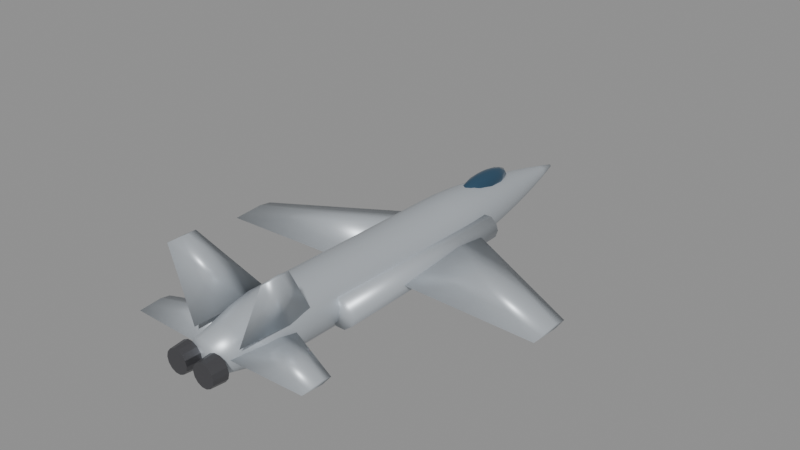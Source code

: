 # Source: f18.blend  (saved by Blender 5.0.119; exported with 4.5.12 LTS)
import bpy
from mathutils import Matrix  # noqa: F401  (used for matrix-valued properties, if any)

bpy.ops.wm.read_factory_settings(use_empty=True)
scene = bpy.context.scene
scene.name = 'Scene'

# ---- materials (node trees are filled in below, after node groups)
mat_body_f18 = bpy.data.materials.new('Body_f18')
mat_body_f18.diffuse_color = (0.52, 0.56, 0.6, 1.0)
mat_canopy = bpy.data.materials.new('Canopy')
mat_canopy.diffuse_color = (0.05, 0.12, 0.2, 1.0)
mat_detail = bpy.data.materials.new('Detail')
mat_detail.diffuse_color = (0.12, 0.12, 0.13, 1.0)

# ---- material node trees
mat_body_f18.use_nodes = True; mat_body_f18.node_tree.nodes.clear()
_N = mat_body_f18.node_tree.nodes; _L = mat_body_f18.node_tree.links
n0 = _N.new('ShaderNodeBsdfPrincipled'); n0.name = 'Principled BSDF'; n0.location = (-200, 100)
n0.inputs[0].default_value = (0.52, 0.56, 0.6, 1.0)
n0.inputs[1].default_value = 0.35
n0.inputs[2].default_value = 0.4
n1 = _N.new('ShaderNodeOutputMaterial'); n1.name = 'Material Output'; n1.location = (200, 100)
_L.new(n0.outputs[0], n1.inputs[0])
n1.is_active_output = True
mat_canopy.use_nodes = True; mat_canopy.node_tree.nodes.clear()
_N = mat_canopy.node_tree.nodes; _L = mat_canopy.node_tree.links
n0 = _N.new('ShaderNodeBsdfPrincipled'); n0.name = 'Principled BSDF'; n0.location = (-200, 100)
n0.inputs[0].default_value = (0.05, 0.12, 0.2, 1.0)
n0.inputs[1].default_value = 0.6
n0.inputs[2].default_value = 0.08
n1 = _N.new('ShaderNodeOutputMaterial'); n1.name = 'Material Output'; n1.location = (200, 100)
_L.new(n0.outputs[0], n1.inputs[0])
n1.is_active_output = True
mat_detail.use_nodes = True; mat_detail.node_tree.nodes.clear()
_N = mat_detail.node_tree.nodes; _L = mat_detail.node_tree.links
n0 = _N.new('ShaderNodeBsdfPrincipled'); n0.name = 'Principled BSDF'; n0.location = (-200, 100)
n0.inputs[0].default_value = (0.12, 0.12, 0.13, 1.0)
n0.inputs[1].default_value = 0.7
n0.inputs[2].default_value = 0.35
n1 = _N.new('ShaderNodeOutputMaterial'); n1.name = 'Material Output'; n1.location = (200, 100)
_L.new(n0.outputs[0], n1.inputs[0])
n1.is_active_output = True

# ---- meshes
me_f18_body = bpy.data.meshes.new('f18_Body')
me_f18_body.from_pydata([(0.5831, -8.55, 0.07952), (0.5254, -8.55, 0.3325), (0.3636, -8.55, 0.5354), (0.1298, -8.55, 0.648), (-0.1298, -8.55, 0.648), (-0.3636, -8.55, 0.5354), (-0.5254, -8.55, 0.3325), (-0.5831, -8.55, 0.07952), (-0.5254, -8.55, -0.1735), (-0.3636, -8.55, -0.3764), (-0.1298, -8.55, -0.489), (0.1298, -8.55, -0.489), (0.3636, -8.55, -0.3764), (0.5254, -8.55, -0.1735), (0.7638, -7.773, 0.07229), (0.6882, -7.773, 0.4037), (0.4762, -7.773, 0.6695), (0.17, -7.773, 0.817), (-0.17, -7.773, 0.817), (-0.4762, -7.773, 0.6695), (-0.6882, -7.773, 0.4037), (-0.7638, -7.773, 0.07229), (-0.6882, -7.773, -0.2591), (-0.4762, -7.773, -0.5249), (-0.17, -7.773, -0.6724), (0.17, -7.773, -0.6724), (0.4762, -7.773, -0.5249), (0.6882, -7.773, -0.2591), (0.9445, -6.995, 0.06506), (0.851, -6.995, 0.4749), (0.5889, -6.995, 0.8035), (0.2102, -6.995, 0.9859), (-0.2102, -6.995, 0.9859), (-0.5889, -6.995, 0.8035), (-0.851, -6.995, 0.4749), (-0.9445, -6.995, 0.06506), (-0.851, -6.995, -0.3448), (-0.5889, -6.995, -0.6734), (-0.2102, -6.995, -0.8558), (0.2102, -6.995, -0.8558), (0.5889, -6.995, -0.6734), (0.851, -6.995, -0.3448), (1.06, -6.218, 0.05783), (0.9552, -6.218, 0.5178), (0.661, -6.218, 0.8867), (0.2359, -6.218, 1.091), (-0.2359, -6.218, 1.091), (-0.661, -6.218, 0.8867), (-0.9552, -6.218, 0.5178), (-1.06, -6.218, 0.05783), (-0.9552, -6.218, -0.4022), (-0.661, -6.218, -0.7711), (-0.2359, -6.218, -0.9758), (0.2359, -6.218, -0.9758), (0.661, -6.218, -0.7711), (0.9552, -6.218, -0.4022), (1.06, -5.441, 0.0506), (0.9552, -5.441, 0.5106), (0.661, -5.441, 0.8795), (0.2359, -5.441, 1.084), (-0.2359, -5.441, 1.084), (-0.661, -5.441, 0.8795), (-0.9552, -5.441, 0.5106), (-1.06, -5.441, 0.0506), (-0.9552, -5.441, -0.4094), (-0.661, -5.441, -0.7783), (-0.2359, -5.441, -0.983), (0.2359, -5.441, -0.983), (0.661, -5.441, -0.7783), (0.9552, -5.441, -0.4094), (1.06, -4.664, 0.04337), (0.9552, -4.664, 0.5034), (0.661, -4.664, 0.8723), (0.2359, -4.664, 1.077), (-0.2359, -4.664, 1.077), (-0.661, -4.664, 0.8723), (-0.9552, -4.664, 0.5034), (-1.06, -4.664, 0.04337), (-0.9552, -4.664, -0.4166), (-0.661, -4.664, -0.7855), (-0.2359, -4.664, -0.9902), (0.2359, -4.664, -0.9902), (0.661, -4.664, -0.7855), (0.9552, -4.664, -0.4166), (1.06, -3.886, 0.03614), (0.9552, -3.886, 0.4961), (0.661, -3.886, 0.865), (0.2359, -3.886, 1.07), (-0.2359, -3.886, 1.07), (-0.661, -3.886, 0.865), (-0.9552, -3.886, 0.4961), (-1.06, -3.886, 0.03614), (-0.9552, -3.886, -0.4239), (-0.661, -3.886, -0.7928), (-0.2359, -3.886, -0.9975), (0.2359, -3.886, -0.9975), (0.661, -3.886, -0.7928), (0.9552, -3.886, -0.4239), (1.06, -3.109, 0.02891), (0.9552, -3.109, 0.4889), (0.661, -3.109, 0.8578), (0.2359, -3.109, 1.063), (-0.2359, -3.109, 1.063), (-0.661, -3.109, 0.8578), (-0.9552, -3.109, 0.4889), (-1.06, -3.109, 0.02891), (-0.9552, -3.109, -0.4311), (-0.661, -3.109, -0.8), (-0.2359, -3.109, -1.005), (0.2359, -3.109, -1.005), (0.661, -3.109, -0.8), (0.9552, -3.109, -0.4311), (1.06, -2.332, 0.02169), (0.9552, -2.332, 0.4817), (0.661, -2.332, 0.8506), (0.2359, -2.332, 1.055), (-0.2359, -2.332, 1.055), (-0.661, -2.332, 0.8506), (-0.9552, -2.332, 0.4817), (-1.06, -2.332, 0.02169), (-0.9552, -2.332, -0.4383), (-0.661, -2.332, -0.8072), (-0.2359, -2.332, -1.012), (0.2359, -2.332, -1.012), (0.661, -2.332, -0.8072), (0.9552, -2.332, -0.4383), (1.06, -1.555, 0.01446), (0.9552, -1.555, 0.4745), (0.661, -1.555, 0.8434), (0.2359, -1.555, 1.048), (-0.2359, -1.555, 1.048), (-0.661, -1.555, 0.8434), (-0.9552, -1.555, 0.4745), (-1.06, -1.555, 0.01446), (-0.9552, -1.555, -0.4455), (-0.661, -1.555, -0.8144), (-0.2359, -1.555, -1.019), (0.2359, -1.555, -1.019), (0.661, -1.555, -0.8144), (0.9552, -1.555, -0.4455), (1.06, -0.7773, 0.007229), (0.9552, -0.7773, 0.4672), (0.661, -0.7773, 0.8361), (0.2359, -0.7773, 1.041), (-0.2359, -0.7773, 1.041), (-0.661, -0.7773, 0.8361), (-0.9552, -0.7773, 0.4672), (-1.06, -0.7773, 0.007229), (-0.9552, -0.7773, -0.4528), (-0.661, -0.7773, -0.8217), (-0.2359, -0.7773, -1.026), (0.2359, -0.7773, -1.026), (0.661, -0.7773, -0.8217), (0.9552, -0.7773, -0.4528), (1.06, 0.0, 0.0), (0.9552, 0.0, 0.46), (0.661, 0.0, 0.8289), (0.2359, 0.0, 1.034), (-0.2359, 0.0, 1.034), (-0.661, 0.0, 0.8289), (-0.9552, 0.0, 0.46), (-1.06, 0.0, 1.298e-16), (-0.9552, 0.0, -0.46), (-0.661, 0.0, -0.8289), (-0.2359, 0.0, -1.034), (0.2359, 0.0, -1.034), (0.661, 0.0, -0.8289), (0.9552, 0.0, -0.46), (1.06, 0.7773, -0.007229), (0.9552, 0.7773, 0.4528), (0.661, 0.7773, 0.8217), (0.2359, 0.7773, 1.026), (-0.2359, 0.7773, 1.026), (-0.661, 0.7773, 0.8217), (-0.9552, 0.7773, 0.4528), (-1.06, 0.7773, -0.007229), (-0.9552, 0.7773, -0.4672), (-0.661, 0.7773, -0.8361), (-0.2359, 0.7773, -1.041), (0.2359, 0.7773, -1.041), (0.661, 0.7773, -0.8361), (0.9552, 0.7773, -0.4672), (1.06, 1.555, -0.01446), (0.9552, 1.555, 0.4455), (0.661, 1.555, 0.8144), (0.2359, 1.555, 1.019), (-0.2359, 1.555, 1.019), (-0.661, 1.555, 0.8144), (-0.9552, 1.555, 0.4455), (-1.06, 1.555, -0.01446), (-0.9552, 1.555, -0.4745), (-0.661, 1.555, -0.8434), (-0.2359, 1.555, -1.048), (0.2359, 1.555, -1.048), (0.661, 1.555, -0.8434), (0.9552, 1.555, -0.4745), (1.054, 2.332, -0.02169), (0.9493, 2.332, 0.4355), (0.6569, 2.332, 0.8021), (0.2345, 2.332, 1.006), (-0.2345, 2.332, 1.006), (-0.6569, 2.332, 0.8021), (-0.9493, 2.332, 0.4355), (-1.054, 2.332, -0.02169), (-0.9493, 2.332, -0.4788), (-0.6569, 2.332, -0.8454), (-0.2345, 2.332, -1.049), (0.2345, 2.332, -1.049), (0.6569, 2.332, -0.8454), (0.9493, 2.332, -0.4788), (1.005, 3.109, -0.02891), (0.9056, 3.109, 0.4072), (0.6267, 3.109, 0.7569), (0.2237, 3.109, 0.951), (-0.2237, 3.109, 0.951), (-0.6267, 3.109, 0.7569), (-0.9056, 3.109, 0.4072), (-1.005, 3.109, -0.02891), (-0.9056, 3.109, -0.465), (-0.6267, 3.109, -0.8147), (-0.2237, 3.109, -1.009), (0.2237, 3.109, -1.009), (0.6267, 3.109, -0.8147), (0.9056, 3.109, -0.465), (0.9271, 3.886, -0.03614), (0.8353, 3.886, 0.3661), (0.578, 3.886, 0.6887), (0.2063, 3.886, 0.8677), (-0.2063, 3.886, 0.8677), (-0.578, 3.886, 0.6887), (-0.8353, 3.886, 0.3661), (-0.9271, 3.886, -0.03614), (-0.8353, 3.886, -0.4384), (-0.578, 3.886, -0.761), (-0.2063, 3.886, -0.94), (0.2063, 3.886, -0.94), (0.578, 3.886, -0.761), (0.8353, 3.886, -0.4384), (0.8259, 4.664, -0.04337), (0.7441, 4.664, 0.315), (0.515, 4.664, 0.6024), (0.1838, 4.664, 0.7618), (-0.1838, 4.664, 0.7618), (-0.515, 4.664, 0.6024), (-0.7441, 4.664, 0.315), (-0.8259, 4.664, -0.04337), (-0.7441, 4.664, -0.4017), (-0.515, 4.664, -0.6891), (-0.1838, 4.664, -0.8486), (0.1838, 4.664, -0.8486), (0.515, 4.664, -0.6891), (0.7441, 4.664, -0.4017), (0.7048, 5.441, -0.0506), (0.635, 5.441, 0.2552), (0.4394, 5.441, 0.5004), (0.1568, 5.441, 0.6365), (-0.1568, 5.441, 0.6365), (-0.4394, 5.441, 0.5004), (-0.635, 5.441, 0.2552), (-0.7048, 5.441, -0.0506), (-0.635, 5.441, -0.3564), (-0.4394, 5.441, -0.6016), (-0.1568, 5.441, -0.7377), (0.1568, 5.441, -0.7377), (0.4394, 5.441, -0.6016), (0.635, 5.441, -0.3564), (0.5656, 6.218, -0.05783), (0.5096, 6.218, 0.1876), (0.3527, 6.218, 0.3844), (0.1259, 6.218, 0.4936), (-0.1259, 6.218, 0.4936), (-0.3527, 6.218, 0.3844), (-0.5096, 6.218, 0.1876), (-0.5656, 6.218, -0.05783), (-0.5096, 6.218, -0.3032), (-0.3527, 6.218, -0.5), (-0.1259, 6.218, -0.6093), (0.1259, 6.218, -0.6093), (0.3527, 6.218, -0.5), (0.5096, 6.218, -0.3032), (0.4099, 6.995, -0.06506), (0.3693, 6.995, 0.1128), (0.2556, 6.995, 0.2554), (0.09121, 6.995, 0.3346), (-0.09121, 6.995, 0.3346), (-0.2556, 6.995, 0.2554), (-0.3693, 6.995, 0.1128), (-0.4099, 6.995, -0.06506), (-0.3693, 6.995, -0.2429), (-0.2556, 6.995, -0.3855), (-0.09121, 6.995, -0.4647), (0.09121, 6.995, -0.4647), (0.2556, 6.995, -0.3855), (0.3693, 6.995, -0.2429), (0.2387, 7.773, -0.07229), (0.2151, 7.773, 0.0313), (0.1489, 7.773, 0.1144), (0.05312, 7.773, 0.1605), (-0.05312, 7.773, 0.1605), (-0.1489, 7.773, 0.1144), (-0.2151, 7.773, 0.0313), (-0.2387, 7.773, -0.07229), (-0.2151, 7.773, -0.1759), (-0.1489, 7.773, -0.2589), (-0.05312, 7.773, -0.305), (0.05312, 7.773, -0.305), (0.1489, 7.773, -0.2589), (0.2151, 7.773, -0.1759), (0.05301, 8.55, -0.07952), (0.04776, 8.55, -0.05651), (0.03305, 8.55, -0.03807), (0.0118, 8.55, -0.02783), (-0.0118, 8.55, -0.02783), (-0.03305, 8.55, -0.03807), (-0.04776, 8.55, -0.05651), (-0.05301, 8.55, -0.07952), (-0.04776, 8.55, -0.1025), (-0.03305, 8.55, -0.121), (-0.0118, 8.55, -0.1312), (0.0118, 8.55, -0.1312), (0.03305, 8.55, -0.121), (0.04776, 8.55, -0.1025), (0.5301, 2.62, 0.0), (0.5301, 1.253, 0.1594), (0.5301, -1.936, 0.0), (0.5301, 1.253, -0.1594), (6.15, -0.1212, -0.2941), (6.15, -0.5996, -0.2303), (6.15, -1.716, -0.2941), (6.15, -0.5996, -0.3579), (-0.5301, 2.62, 0.0), (-0.5301, 1.253, 0.1594), (-0.5301, -1.936, 0.0), (-0.5301, 1.253, -0.1594), (-6.15, -0.1212, -0.2941), (-6.15, -0.5996, -0.2303), (-6.15, -1.716, -0.2941), (-6.15, -0.5996, -0.3579), (0.9012, -5.301, 0.4771), (1.009, -6.268, 0.4335), (0.9012, -8.063, 0.4771), (0.7934, -6.268, 0.5206), (1.827, -6.968, 2.768), (1.881, -7.324, 2.746), (1.827, -7.985, 2.768), (1.773, -7.324, 2.79), (-0.9012, -5.301, 0.4771), (-0.7934, -6.268, 0.5206), (-0.9012, -8.063, 0.4771), (-1.009, -6.268, 0.4335), (-1.827, -6.968, 2.768), (-1.773, -7.324, 2.79), (-1.827, -7.985, 2.768), (-1.881, -7.324, 2.746), (0.3181, -5.737, 0.106), (0.3181, -6.478, 0.2049), (0.3181, -8.208, 0.106), (0.3181, -6.478, 0.007182), (3.27, -7.014, 0.106), (3.27, -7.348, 0.1678), (3.27, -8.126, 0.106), (3.27, -7.348, 0.04425), (-0.3181, -5.737, 0.106), (-0.3181, -6.478, 0.2049), (-0.3181, -8.208, 0.106), (-0.3181, -6.478, 0.007182), (-3.27, -7.014, 0.106), (-3.27, -7.348, 0.1678), (-3.27, -8.126, 0.106), (-3.27, -7.348, 0.04425), (0.6149, 3.078, -0.159), (0.7, 3.076, -0.4208), (0.9226, 3.075, -0.5825), (1.198, 3.075, -0.5825), (1.42, 3.076, -0.4208), (1.505, 3.078, -0.159), (1.42, 3.08, 0.1027), (1.198, 3.081, 0.2644), (0.9226, 3.081, 0.2644), (0.7, 3.08, 0.1027), (0.5301, -4.275, -0.106), (0.6313, -4.277, -0.4176), (0.8964, -4.279, -0.6102), (1.224, -4.279, -0.6102), (1.489, -4.277, -0.4176), (1.59, -4.275, -0.106), (1.489, -4.273, 0.2056), (1.224, -4.271, 0.3981), (0.8964, -4.271, 0.3981), (0.6313, -4.273, 0.2056), (-1.505, 3.078, -0.159), (-1.42, 3.076, -0.4208), (-1.198, 3.075, -0.5825), (-0.9226, 3.075, -0.5825), (-0.7, 3.076, -0.4208), (-0.6149, 3.078, -0.159), (-0.7, 3.08, 0.1027), (-0.9226, 3.081, 0.2644), (-1.198, 3.081, 0.2644), (-1.42, 3.08, 0.1027), (-1.59, -4.275, -0.106), (-1.489, -4.277, -0.4176), (-1.224, -4.279, -0.6102), (-0.8964, -4.279, -0.6102), (-0.6313, -4.277, -0.4176), (-0.5301, -4.275, -0.106), (-0.6313, -4.273, 0.2056), (-0.8964, -4.271, 0.3981), (-1.224, -4.271, 0.3981), (-1.489, -4.273, 0.2056)], [], [(0, 14, 15, 1), (1, 15, 16, 2), (2, 16, 17, 3), (3, 17, 18, 4), (4, 18, 19, 5), (5, 19, 20, 6), (6, 20, 21, 7), (7, 21, 22, 8), (8, 22, 23, 9), (9, 23, 24, 10), (10, 24, 25, 11), (11, 25, 26, 12), (12, 26, 27, 13), (13, 27, 14, 0), (14, 28, 29, 15), (15, 29, 30, 16), (16, 30, 31, 17), (17, 31, 32, 18), (18, 32, 33, 19), (19, 33, 34, 20), (20, 34, 35, 21), (21, 35, 36, 22), (22, 36, 37, 23), (23, 37, 38, 24), (24, 38, 39, 25), (25, 39, 40, 26), (26, 40, 41, 27), (27, 41, 28, 14), (28, 42, 43, 29), (29, 43, 44, 30), (30, 44, 45, 31), (31, 45, 46, 32), (32, 46, 47, 33), (33, 47, 48, 34), (34, 48, 49, 35), (35, 49, 50, 36), (36, 50, 51, 37), (37, 51, 52, 38), (38, 52, 53, 39), (39, 53, 54, 40), (40, 54, 55, 41), (41, 55, 42, 28), (42, 56, 57, 43), (43, 57, 58, 44), (44, 58, 59, 45), (45, 59, 60, 46), (46, 60, 61, 47), (47, 61, 62, 48), (48, 62, 63, 49), (49, 63, 64, 50), (50, 64, 65, 51), (51, 65, 66, 52), (52, 66, 67, 53), (53, 67, 68, 54), (54, 68, 69, 55), (55, 69, 56, 42), (56, 70, 71, 57), (57, 71, 72, 58), (58, 72, 73, 59), (59, 73, 74, 60), (60, 74, 75, 61), (61, 75, 76, 62), (62, 76, 77, 63), (63, 77, 78, 64), (64, 78, 79, 65), (65, 79, 80, 66), (66, 80, 81, 67), (67, 81, 82, 68), (68, 82, 83, 69), (69, 83, 70, 56), (70, 84, 85, 71), (71, 85, 86, 72), (72, 86, 87, 73), (73, 87, 88, 74), (74, 88, 89, 75), (75, 89, 90, 76), (76, 90, 91, 77), (77, 91, 92, 78), (78, 92, 93, 79), (79, 93, 94, 80), (80, 94, 95, 81), (81, 95, 96, 82), (82, 96, 97, 83), (83, 97, 84, 70), (84, 98, 99, 85), (85, 99, 100, 86), (86, 100, 101, 87), (87, 101, 102, 88), (88, 102, 103, 89), (89, 103, 104, 90), (90, 104, 105, 91), (91, 105, 106, 92), (92, 106, 107, 93), (93, 107, 108, 94), (94, 108, 109, 95), (95, 109, 110, 96), (96, 110, 111, 97), (97, 111, 98, 84), (98, 112, 113, 99), (99, 113, 114, 100), (100, 114, 115, 101), (101, 115, 116, 102), (102, 116, 117, 103), (103, 117, 118, 104), (104, 118, 119, 105), (105, 119, 120, 106), (106, 120, 121, 107), (107, 121, 122, 108), (108, 122, 123, 109), (109, 123, 124, 110), (110, 124, 125, 111), (111, 125, 112, 98), (112, 126, 127, 113), (113, 127, 128, 114), (114, 128, 129, 115), (115, 129, 130, 116), (116, 130, 131, 117), (117, 131, 132, 118), (118, 132, 133, 119), (119, 133, 134, 120), (120, 134, 135, 121), (121, 135, 136, 122), (122, 136, 137, 123), (123, 137, 138, 124), (124, 138, 139, 125), (125, 139, 126, 112), (126, 140, 141, 127), (127, 141, 142, 128), (128, 142, 143, 129), (129, 143, 144, 130), (130, 144, 145, 131), (131, 145, 146, 132), (132, 146, 147, 133), (133, 147, 148, 134), (134, 148, 149, 135), (135, 149, 150, 136), (136, 150, 151, 137), (137, 151, 152, 138), (138, 152, 153, 139), (139, 153, 140, 126), (140, 154, 155, 141), (141, 155, 156, 142), (142, 156, 157, 143), (143, 157, 158, 144), (144, 158, 159, 145), (145, 159, 160, 146), (146, 160, 161, 147), (147, 161, 162, 148), (148, 162, 163, 149), (149, 163, 164, 150), (150, 164, 165, 151), (151, 165, 166, 152), (152, 166, 167, 153), (153, 167, 154, 140), (154, 168, 169, 155), (155, 169, 170, 156), (156, 170, 171, 157), (157, 171, 172, 158), (158, 172, 173, 159), (159, 173, 174, 160), (160, 174, 175, 161), (161, 175, 176, 162), (162, 176, 177, 163), (163, 177, 178, 164), (164, 178, 179, 165), (165, 179, 180, 166), (166, 180, 181, 167), (167, 181, 168, 154), (168, 182, 183, 169), (169, 183, 184, 170), (170, 184, 185, 171), (171, 185, 186, 172), (172, 186, 187, 173), (173, 187, 188, 174), (174, 188, 189, 175), (175, 189, 190, 176), (176, 190, 191, 177), (177, 191, 192, 178), (178, 192, 193, 179), (179, 193, 194, 180), (180, 194, 195, 181), (181, 195, 182, 168), (182, 196, 197, 183), (183, 197, 198, 184), (184, 198, 199, 185), (185, 199, 200, 186), (186, 200, 201, 187), (187, 201, 202, 188), (188, 202, 203, 189), (189, 203, 204, 190), (190, 204, 205, 191), (191, 205, 206, 192), (192, 206, 207, 193), (193, 207, 208, 194), (194, 208, 209, 195), (195, 209, 196, 182), (196, 210, 211, 197), (197, 211, 212, 198), (198, 212, 213, 199), (199, 213, 214, 200), (200, 214, 215, 201), (201, 215, 216, 202), (202, 216, 217, 203), (203, 217, 218, 204), (204, 218, 219, 205), (205, 219, 220, 206), (206, 220, 221, 207), (207, 221, 222, 208), (208, 222, 223, 209), (209, 223, 210, 196), (210, 224, 225, 211), (211, 225, 226, 212), (212, 226, 227, 213), (213, 227, 228, 214), (214, 228, 229, 215), (215, 229, 230, 216), (216, 230, 231, 217), (217, 231, 232, 218), (218, 232, 233, 219), (219, 233, 234, 220), (220, 234, 235, 221), (221, 235, 236, 222), (222, 236, 237, 223), (223, 237, 224, 210), (224, 238, 239, 225), (225, 239, 240, 226), (226, 240, 241, 227), (227, 241, 242, 228), (228, 242, 243, 229), (229, 243, 244, 230), (230, 244, 245, 231), (231, 245, 246, 232), (232, 246, 247, 233), (233, 247, 248, 234), (234, 248, 249, 235), (235, 249, 250, 236), (236, 250, 251, 237), (237, 251, 238, 224), (238, 252, 253, 239), (239, 253, 254, 240), (240, 254, 255, 241), (241, 255, 256, 242), (242, 256, 257, 243), (243, 257, 258, 244), (244, 258, 259, 245), (245, 259, 260, 246), (246, 260, 261, 247), (247, 261, 262, 248), (248, 262, 263, 249), (249, 263, 264, 250), (250, 264, 265, 251), (251, 265, 252, 238), (252, 266, 267, 253), (253, 267, 268, 254), (254, 268, 269, 255), (255, 269, 270, 256), (256, 270, 271, 257), (257, 271, 272, 258), (258, 272, 273, 259), (259, 273, 274, 260), (260, 274, 275, 261), (261, 275, 276, 262), (262, 276, 277, 263), (263, 277, 278, 264), (264, 278, 279, 265), (265, 279, 266, 252), (266, 280, 281, 267), (267, 281, 282, 268), (268, 282, 283, 269), (269, 283, 284, 270), (270, 284, 285, 271), (271, 285, 286, 272), (272, 286, 287, 273), (273, 287, 288, 274), (274, 288, 289, 275), (275, 289, 290, 276), (276, 290, 291, 277), (277, 291, 292, 278), (278, 292, 293, 279), (279, 293, 280, 266), (280, 294, 295, 281), (281, 295, 296, 282), (282, 296, 297, 283), (283, 297, 298, 284), (284, 298, 299, 285), (285, 299, 300, 286), (286, 300, 301, 287), (287, 301, 302, 288), (288, 302, 303, 289), (289, 303, 304, 290), (290, 304, 305, 291), (291, 305, 306, 292), (292, 306, 307, 293), (293, 307, 294, 280), (294, 308, 309, 295), (295, 309, 310, 296), (296, 310, 311, 297), (297, 311, 312, 298), (298, 312, 313, 299), (299, 313, 314, 300), (300, 314, 315, 301), (301, 315, 316, 302), (302, 316, 317, 303), (303, 317, 318, 304), (304, 318, 319, 305), (305, 319, 320, 306), (306, 320, 321, 307), (307, 321, 308, 294), (13, 0, 1, 2, 3, 4, 5, 6, 7, 8, 9, 10, 11, 12), (308, 321, 320, 319, 318, 317, 316, 315, 314, 313, 312, 311, 310, 309), (322, 323, 327, 326), (323, 324, 328, 327), (324, 325, 329, 328), (325, 322, 326, 329), (325, 324, 323, 322), (326, 327, 328, 329), (330, 334, 335, 331), (331, 335, 336, 332), (332, 336, 337, 333), (333, 337, 334, 330), (333, 330, 331, 332), (334, 337, 336, 335), (338, 342, 343, 339), (339, 343, 344, 340), (340, 344, 345, 341), (341, 345, 342, 338), (341, 338, 339, 340), (342, 345, 344, 343), (346, 350, 351, 347), (347, 351, 352, 348), (348, 352, 353, 349), (349, 353, 350, 346), (349, 346, 347, 348), (350, 353, 352, 351), (354, 355, 359, 358), (355, 356, 360, 359), (356, 357, 361, 360), (357, 354, 358, 361), (357, 356, 355, 354), (358, 359, 360, 361), (362, 366, 367, 363), (363, 367, 368, 364), (364, 368, 369, 365), (365, 369, 366, 362), (365, 362, 363, 364), (366, 369, 368, 367), (370, 371, 381, 380), (371, 372, 382, 381), (372, 373, 383, 382), (373, 374, 384, 383), (374, 375, 385, 384), (375, 376, 386, 385), (376, 377, 387, 386), (377, 378, 388, 387), (378, 379, 389, 388), (379, 370, 380, 389), (379, 378, 377, 376, 375, 374, 373, 372, 371, 370), (380, 381, 382, 383, 384, 385, 386, 387, 388, 389), (390, 391, 401, 400), (391, 392, 402, 401), (392, 393, 403, 402), (393, 394, 404, 403), (394, 395, 405, 404), (395, 396, 406, 405), (396, 397, 407, 406), (397, 398, 408, 407), (398, 399, 409, 408), (399, 390, 400, 409), (399, 398, 397, 396, 395, 394, 393, 392, 391, 390), (400, 401, 402, 403, 404, 405, 406, 407, 408, 409)])
me_f18_body.polygons.foreach_set('use_smooth', [True] * 370)
me_f18_body.materials.append(mat_body_f18)
me_f18_body.update()
me_f18_canopy = bpy.data.meshes.new('f18_Canopy')
me_f18_canopy.from_pydata([(0.0, 4.275, 1.145), (0.0, 5.182, 1.027), (0.0, 5.557, 0.7421), (0.0, 4.275, 0.3393), (0.07303, 4.7, 1.114), (0.1349, 5.06, 1.027), (0.1763, 5.301, 0.8963), (0.1908, 5.386, 0.7421), (0.1763, 5.301, 0.588), (0.1349, 5.06, 0.4573), (0.07303, 4.7, 0.3699), (0.1265, 4.52, 1.114), (0.2337, 4.728, 1.027), (0.3054, 4.867, 0.8963), (0.3305, 4.916, 0.7421), (0.3054, 4.867, 0.588), (0.2337, 4.728, 0.4573), (0.1265, 4.52, 0.3699), (0.1461, 4.275, 1.114), (0.2699, 4.275, 1.027), (0.3526, 4.275, 0.8963), (0.3817, 4.275, 0.7421), (0.3526, 4.275, 0.588), (0.2699, 4.275, 0.4573), (0.1461, 4.275, 0.3699), (0.1265, 4.03, 1.114), (0.2337, 3.822, 1.027), (0.3054, 3.683, 0.8963), (0.3305, 3.634, 0.7421), (0.3054, 3.683, 0.588), (0.2337, 3.822, 0.4573), (0.1265, 4.03, 0.3699), (0.07303, 3.85, 1.114), (0.1349, 3.49, 1.027), (0.1763, 3.249, 0.8963), (0.1908, 3.164, 0.7421), (0.1763, 3.249, 0.588), (0.1349, 3.49, 0.4573), (0.07303, 3.85, 0.3699), (0.0, 3.784, 1.114), (-2.275e-08, 3.368, 1.027), (0.0, 3.09, 0.8963), (0.0, 2.993, 0.7421), (0.0, 3.09, 0.588), (-2.275e-08, 3.368, 0.4573), (0.0, 3.784, 0.3699), (-0.07303, 3.85, 1.114), (-0.1349, 3.49, 1.027), (-0.1763, 3.249, 0.8963), (-0.1908, 3.164, 0.7421), (-0.1763, 3.249, 0.588), (-0.1349, 3.49, 0.4573), (-0.07303, 3.85, 0.3699), (-0.1265, 4.03, 1.114), (-0.2337, 3.822, 1.027), (-0.3054, 3.683, 0.8963), (-0.3305, 3.634, 0.7421), (-0.3054, 3.683, 0.588), (-0.2337, 3.822, 0.4573), (-0.1265, 4.03, 0.3699), (-0.1461, 4.275, 1.114), (-0.2699, 4.275, 1.027), (-0.3526, 4.275, 0.8963), (-0.3817, 4.275, 0.7421), (-0.3526, 4.275, 0.588), (-0.2699, 4.275, 0.4573), (-0.1461, 4.275, 0.3699), (-0.1265, 4.52, 1.114), (-0.2337, 4.728, 1.027), (-0.3054, 4.867, 0.8963), (-0.3305, 4.916, 0.7421), (-0.3054, 4.867, 0.588), (-0.2337, 4.728, 0.4573), (-0.1265, 4.52, 0.3699), (-0.07303, 4.7, 1.114), (-0.1349, 5.06, 1.027), (-0.1763, 5.301, 0.8963), (-0.1908, 5.386, 0.7421), (-0.1763, 5.301, 0.588), (-0.1349, 5.06, 0.4573), (-0.07303, 4.7, 0.3699), (-5.687e-09, 4.766, 1.114), (-1.137e-08, 5.46, 0.8963), (-1.137e-08, 5.46, 0.588), (4.55e-08, 5.182, 0.4573), (-5.687e-09, 4.766, 0.3699)], [], [(3, 85, 10), (84, 83, 8, 9), (2, 82, 6, 7), (1, 81, 4, 5), (85, 84, 9, 10), (83, 2, 7, 8), (82, 1, 5, 6), (81, 0, 4), (10, 9, 16, 17), (8, 7, 14, 15), (6, 5, 12, 13), (4, 0, 11), (3, 10, 17), (9, 8, 15, 16), (7, 6, 13, 14), (5, 4, 11, 12), (15, 14, 21, 22), (13, 12, 19, 20), (11, 0, 18), (3, 17, 24), (16, 15, 22, 23), (14, 13, 20, 21), (12, 11, 18, 19), (17, 16, 23, 24), (3, 24, 31), (23, 22, 29, 30), (21, 20, 27, 28), (19, 18, 25, 26), (24, 23, 30, 31), (22, 21, 28, 29), (20, 19, 26, 27), (18, 0, 25), (28, 27, 34, 35), (26, 25, 32, 33), (31, 30, 37, 38), (29, 28, 35, 36), (27, 26, 33, 34), (25, 0, 32), (3, 31, 38), (30, 29, 36, 37), (38, 37, 44, 45), (36, 35, 42, 43), (34, 33, 40, 41), (32, 0, 39), (3, 38, 45), (37, 36, 43, 44), (35, 34, 41, 42), (33, 32, 39, 40), (41, 40, 47, 48), (39, 0, 46), (3, 45, 52), (44, 43, 50, 51), (42, 41, 48, 49), (40, 39, 46, 47), (45, 44, 51, 52), (43, 42, 49, 50), (3, 52, 59), (51, 50, 57, 58), (49, 48, 55, 56), (47, 46, 53, 54), (52, 51, 58, 59), (50, 49, 56, 57), (48, 47, 54, 55), (46, 0, 53), (54, 53, 60, 61), (59, 58, 65, 66), (57, 56, 63, 64), (55, 54, 61, 62), (53, 0, 60), (3, 59, 66), (58, 57, 64, 65), (56, 55, 62, 63), (66, 65, 72, 73), (64, 63, 70, 71), (62, 61, 68, 69), (60, 0, 67), (3, 66, 73), (65, 64, 71, 72), (63, 62, 69, 70), (61, 60, 67, 68), (67, 0, 74), (3, 73, 80), (72, 71, 78, 79), (70, 69, 76, 77), (68, 67, 74, 75), (73, 72, 79, 80), (71, 70, 77, 78), (69, 68, 75, 76), (79, 78, 83, 84), (77, 76, 82, 2), (75, 74, 81, 1), (80, 79, 84, 85), (78, 77, 2, 83), (76, 75, 1, 82), (74, 0, 81), (3, 80, 85)])
me_f18_canopy.polygons.foreach_set('use_smooth', [True] * 96)
me_f18_canopy.materials.append(mat_canopy)
me_f18_canopy.update()
me_f18_detail = bpy.data.meshes.new('f18_Detail')
me_f18_detail.from_pydata([(0.08482, -8.54, 0.0), (0.1289, -8.54, -0.1932), (0.2525, -8.54, -0.3481), (0.431, -8.54, -0.4341), (0.6292, -8.54, -0.4341), (0.8077, -8.54, -0.3481), (0.9313, -8.54, -0.1932), (0.9754, -8.54, -5.453e-17), (0.9313, -8.54, 0.1932), (0.8077, -8.54, 0.3481), (0.6292, -8.54, 0.4341), (0.431, -8.54, 0.4341), (0.2525, -8.54, 0.3481), (0.1289, -8.54, 0.1932), (0.1272, -9.063, 0.0), (0.1671, -9.063, -0.1748), (0.2789, -9.063, -0.315), (0.4405, -9.063, -0.3928), (0.6197, -9.063, -0.3928), (0.7813, -9.063, -0.315), (0.8931, -9.063, -0.1748), (0.933, -9.063, -4.934e-17), (0.8931, -9.063, 0.1748), (0.7813, -9.063, 0.315), (0.6197, -9.063, 0.3928), (0.4405, -9.063, 0.3928), (0.2789, -9.063, 0.315), (0.1671, -9.063, 0.1748), (-0.9754, -8.54, 0.0), (-0.9313, -8.54, -0.1932), (-0.8077, -8.54, -0.3481), (-0.6292, -8.54, -0.4341), (-0.431, -8.54, -0.4341), (-0.2525, -8.54, -0.3481), (-0.1289, -8.54, -0.1932), (-0.08482, -8.54, -5.453e-17), (-0.1289, -8.54, 0.1932), (-0.2525, -8.54, 0.3481), (-0.431, -8.54, 0.4341), (-0.6292, -8.54, 0.4341), (-0.8077, -8.54, 0.3481), (-0.9313, -8.54, 0.1932), (-0.933, -9.063, 0.0), (-0.8931, -9.063, -0.1748), (-0.7813, -9.063, -0.315), (-0.6197, -9.063, -0.3928), (-0.4405, -9.063, -0.3928), (-0.2789, -9.063, -0.315), (-0.1671, -9.063, -0.1748), (-0.1272, -9.063, -4.934e-17), (-0.1671, -9.063, 0.1748), (-0.2789, -9.063, 0.315), (-0.4405, -9.063, 0.3928), (-0.6197, -9.063, 0.3928), (-0.7813, -9.063, 0.315), (-0.8931, -9.063, 0.1748)], [], [(0, 1, 15, 14), (1, 2, 16, 15), (2, 3, 17, 16), (3, 4, 18, 17), (4, 5, 19, 18), (5, 6, 20, 19), (6, 7, 21, 20), (7, 8, 22, 21), (8, 9, 23, 22), (9, 10, 24, 23), (10, 11, 25, 24), (11, 12, 26, 25), (12, 13, 27, 26), (13, 0, 14, 27), (13, 12, 11, 10, 9, 8, 7, 6, 5, 4, 3, 2, 1, 0), (14, 15, 16, 17, 18, 19, 20, 21, 22, 23, 24, 25, 26, 27), (28, 29, 43, 42), (29, 30, 44, 43), (30, 31, 45, 44), (31, 32, 46, 45), (32, 33, 47, 46), (33, 34, 48, 47), (34, 35, 49, 48), (35, 36, 50, 49), (36, 37, 51, 50), (37, 38, 52, 51), (38, 39, 53, 52), (39, 40, 54, 53), (40, 41, 55, 54), (41, 28, 42, 55), (41, 40, 39, 38, 37, 36, 35, 34, 33, 32, 31, 30, 29, 28), (42, 43, 44, 45, 46, 47, 48, 49, 50, 51, 52, 53, 54, 55)])
me_f18_detail.materials.append(mat_detail)
me_f18_detail.update()

# ---- objects
ob_body = bpy.data.objects.new('Body', me_f18_body)
ob_canopy = bpy.data.objects.new('Canopy', me_f18_canopy)
ob_detail = bpy.data.objects.new('Detail', me_f18_detail)

# ---- transforms, parenting, visibility, modifiers, constraints
ob_body.location = (0.0, 0.0, 0.0)
ob_canopy.location = (0.0, 0.0, 0.0)
ob_detail.location = (0.0, 0.0, 0.0)

# ---- collection membership
scene.collection.objects.link(ob_body)
scene.collection.objects.link(ob_canopy)
scene.collection.objects.link(ob_detail)

# ---- scene / render settings (as saved in the file)
scene.frame_start = 1; scene.frame_end = 250; scene.frame_set(1)
scene.render.engine = 'BLENDER_EEVEE_NEXT'
scene.render.bake_bias = 0.0
scene.render.bake_samples = 0
scene.cycles.sampling_pattern = 'TABULATED_SOBOL'
scene.eevee.use_volume_custom_range = False
bpy.context.view_layer.update()

# ---- added for rendering (the .blend has no active camera and no usable light): camera, sun + grey world if the file has none
cam_auto = bpy.data.cameras.new('AutoCamera')
cam_auto.lens = 50.0
cam_auto.sensor_width = 36.0
cam_auto.clip_end = 1000.0
ob_auto_camera = bpy.data.objects.new('AutoCamera', cam_auto)
scene.collection.objects.link(ob_auto_camera)
ob_auto_camera.location = (20.1912, -24.4859, 17.0235)
ob_auto_camera.rotation_euler = (1.09748, -7.21219e-08, 0.694738)
scene.camera = ob_auto_camera
light_auto_sun = bpy.data.lights.new('AutoSun', 'SUN')
light_auto_sun.energy = 3.0
light_auto_sun.angle = 0.0523599
ob_auto_sun = bpy.data.objects.new('AutoSun', light_auto_sun)
scene.collection.objects.link(ob_auto_sun)
ob_auto_sun.rotation_euler = (0.872665, 0.174533, 0.523599)
if scene.world is None:
    world_auto = bpy.data.worlds.new('AutoWorld')
    world_auto.color = (0.3, 0.3, 0.3)
    scene.world = world_auto
bpy.context.view_layer.update()
